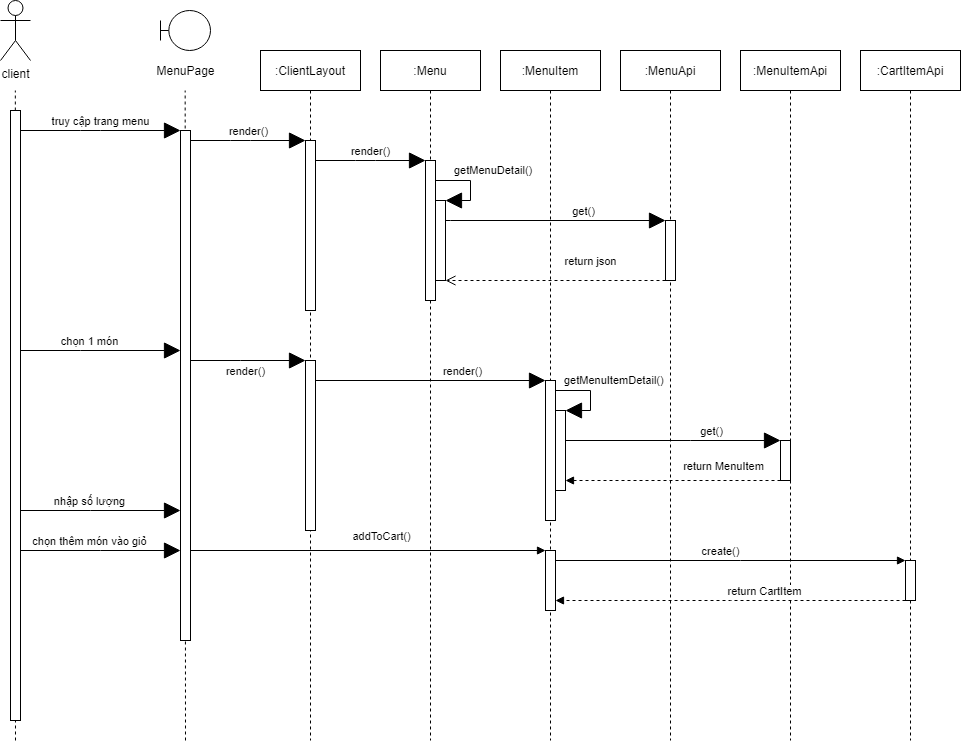

The diagram above was exported from draw.io. Its source (the exported page's mxGraphModel, read from the mxfile embedded in the PNG):
<mxGraphModel dx="3555" dy="4105" grid="1" gridSize="10" guides="1" tooltips="1" connect="1" arrows="1" fold="1" page="1" pageScale="1" pageWidth="850" pageHeight="1100" math="0" shadow="0">
  <root>
    <mxCell id="0" />
    <mxCell id="1" parent="0" />
    <mxCell id="2" value="client" style="shape=umlActor;html=1;verticalLabelPosition=bottom;verticalAlign=top;align=center;" vertex="1" parent="1">
      <mxGeometry x="1310" y="-695" width="30" height="60" as="geometry" />
    </mxCell>
    <mxCell id="3" value="" style="endArrow=none;dashed=1;html=1;startSize=11;endSize=14;" edge="1" parent="1">
      <mxGeometry width="50" height="50" relative="1" as="geometry">
        <mxPoint x="1325" y="45" as="sourcePoint" />
        <mxPoint x="1324.83" y="-605" as="targetPoint" />
      </mxGeometry>
    </mxCell>
    <mxCell id="4" style="edgeStyle=none;rounded=0;orthogonalLoop=1;jettySize=auto;html=1;endArrow=block;endFill=1;startSize=11;endSize=14;" edge="1" source="6" target="15" parent="1">
      <mxGeometry relative="1" as="geometry">
        <Array as="points">
          <mxPoint x="1390" y="-345" />
        </Array>
      </mxGeometry>
    </mxCell>
    <mxCell id="5" value="chọn 1 món" style="edgeLabel;html=1;align=center;verticalAlign=middle;resizable=0;points=[];" vertex="1" connectable="0" parent="4">
      <mxGeometry x="-0.047" y="-1" relative="1" as="geometry">
        <mxPoint x="-7" y="-11" as="offset" />
      </mxGeometry>
    </mxCell>
    <mxCell id="6" value="" style="html=1;points=[];perimeter=orthogonalPerimeter;" vertex="1" parent="1">
      <mxGeometry x="1320" y="-585" width="10" height="610" as="geometry" />
    </mxCell>
    <mxCell id="7" value="" style="group" vertex="1" connectable="0" parent="1">
      <mxGeometry x="1460" y="-685" width="70" height="70" as="geometry" />
    </mxCell>
    <mxCell id="8" value="" style="shape=umlBoundary;whiteSpace=wrap;html=1;" vertex="1" parent="7">
      <mxGeometry x="10" width="50" height="40" as="geometry" />
    </mxCell>
    <mxCell id="9" value="MenuPage" style="text;html=1;align=center;verticalAlign=middle;resizable=0;points=[];autosize=1;strokeColor=none;fillColor=none;" vertex="1" parent="7">
      <mxGeometry y="50" width="70" height="20" as="geometry" />
    </mxCell>
    <mxCell id="10" value="" style="endArrow=none;dashed=1;html=1;startSize=11;endSize=14;" edge="1" parent="1">
      <mxGeometry width="50" height="50" relative="1" as="geometry">
        <mxPoint x="1495" y="45" as="sourcePoint" />
        <mxPoint x="1494.6599999999999" y="-605" as="targetPoint" />
      </mxGeometry>
    </mxCell>
    <mxCell id="11" style="rounded=0;orthogonalLoop=1;jettySize=auto;html=1;endArrow=block;endFill=1;startSize=11;endSize=14;" edge="1" source="15" target="19" parent="1">
      <mxGeometry relative="1" as="geometry">
        <Array as="points">
          <mxPoint x="1550" y="-335" />
        </Array>
      </mxGeometry>
    </mxCell>
    <mxCell id="12" value="render()" style="edgeLabel;html=1;align=center;verticalAlign=middle;resizable=0;points=[];" vertex="1" connectable="0" parent="11">
      <mxGeometry x="-0.2667" y="-2" relative="1" as="geometry">
        <mxPoint x="11" y="8" as="offset" />
      </mxGeometry>
    </mxCell>
    <mxCell id="13" style="edgeStyle=none;rounded=0;orthogonalLoop=1;jettySize=auto;html=1;endArrow=block;endFill=1;" edge="1" source="15" target="35" parent="1">
      <mxGeometry relative="1" as="geometry" />
    </mxCell>
    <mxCell id="14" value="addToCart()" style="edgeLabel;html=1;align=center;verticalAlign=middle;resizable=0;points=[];" vertex="1" connectable="0" parent="13">
      <mxGeometry x="0.1437" relative="1" as="geometry">
        <mxPoint x="-13" y="-15" as="offset" />
      </mxGeometry>
    </mxCell>
    <mxCell id="15" value="" style="html=1;points=[];perimeter=orthogonalPerimeter;" vertex="1" parent="1">
      <mxGeometry x="1490" y="-565" width="10" height="510" as="geometry" />
    </mxCell>
    <mxCell id="16" value="truy cập trang menu" style="html=1;verticalAlign=bottom;endArrow=block;startSize=11;endSize=14;" edge="1" source="6" target="15" parent="1">
      <mxGeometry width="80" relative="1" as="geometry">
        <mxPoint x="1460" y="-555" as="sourcePoint" />
        <mxPoint x="1540" y="-555" as="targetPoint" />
        <Array as="points">
          <mxPoint x="1400" y="-565" />
        </Array>
      </mxGeometry>
    </mxCell>
    <mxCell id="17" value=":ClientLayout" style="shape=umlLifeline;perimeter=lifelinePerimeter;whiteSpace=wrap;html=1;container=1;collapsible=0;recursiveResize=0;outlineConnect=0;" vertex="1" parent="1">
      <mxGeometry x="1570" y="-645" width="100" height="690" as="geometry" />
    </mxCell>
    <mxCell id="18" value="" style="html=1;points=[];perimeter=orthogonalPerimeter;" vertex="1" parent="17">
      <mxGeometry x="45" y="90" width="10" height="170" as="geometry" />
    </mxCell>
    <mxCell id="19" value="" style="html=1;points=[];perimeter=orthogonalPerimeter;" vertex="1" parent="17">
      <mxGeometry x="45" y="310" width="10" height="170" as="geometry" />
    </mxCell>
    <mxCell id="20" value="render()" style="html=1;verticalAlign=bottom;endArrow=block;startSize=11;endSize=14;" edge="1" source="15" target="18" parent="1">
      <mxGeometry width="80" relative="1" as="geometry">
        <mxPoint x="1510" y="-515" as="sourcePoint" />
        <mxPoint x="1670" y="-515" as="targetPoint" />
        <Array as="points">
          <mxPoint x="1550" y="-555" />
        </Array>
      </mxGeometry>
    </mxCell>
    <mxCell id="21" value=":Menu" style="shape=umlLifeline;perimeter=lifelinePerimeter;whiteSpace=wrap;html=1;container=1;collapsible=0;recursiveResize=0;outlineConnect=0;" vertex="1" parent="1">
      <mxGeometry x="1690" y="-645" width="100" height="690" as="geometry" />
    </mxCell>
    <mxCell id="22" value="" style="html=1;points=[];perimeter=orthogonalPerimeter;" vertex="1" parent="21">
      <mxGeometry x="45" y="110" width="10" height="140" as="geometry" />
    </mxCell>
    <mxCell id="23" value="" style="html=1;points=[];perimeter=orthogonalPerimeter;" vertex="1" parent="21">
      <mxGeometry x="55" y="150" width="10" height="80" as="geometry" />
    </mxCell>
    <mxCell id="24" value="getMenuDetail()" style="edgeStyle=orthogonalEdgeStyle;html=1;align=left;spacingLeft=2;endArrow=block;rounded=0;entryX=1;entryY=0;startSize=11;endSize=14;" edge="1" parent="21" source="22" target="23">
      <mxGeometry x="-0.6253" y="10" relative="1" as="geometry">
        <mxPoint x="60" y="185" as="sourcePoint" />
        <Array as="points">
          <mxPoint x="90" y="130" />
          <mxPoint x="90" y="150" />
        </Array>
        <mxPoint as="offset" />
      </mxGeometry>
    </mxCell>
    <mxCell id="25" value="render()" style="html=1;verticalAlign=bottom;endArrow=block;startSize=11;endSize=14;" edge="1" source="18" target="22" parent="1">
      <mxGeometry width="80" relative="1" as="geometry">
        <mxPoint x="1625" y="-535" as="sourcePoint" />
        <mxPoint x="1740" y="-535" as="targetPoint" />
        <Array as="points">
          <mxPoint x="1675" y="-535" />
        </Array>
      </mxGeometry>
    </mxCell>
    <mxCell id="26" value=":MenuApi" style="shape=umlLifeline;perimeter=lifelinePerimeter;whiteSpace=wrap;html=1;container=1;collapsible=0;recursiveResize=0;outlineConnect=0;" vertex="1" parent="1">
      <mxGeometry x="1930" y="-645" width="100" height="690" as="geometry" />
    </mxCell>
    <mxCell id="27" value="" style="html=1;points=[];perimeter=orthogonalPerimeter;" vertex="1" parent="26">
      <mxGeometry x="45" y="170" width="10" height="60" as="geometry" />
    </mxCell>
    <mxCell id="28" style="edgeStyle=none;rounded=0;orthogonalLoop=1;jettySize=auto;html=1;endArrow=block;endFill=1;startSize=11;endSize=14;" edge="1" source="23" target="27" parent="1">
      <mxGeometry relative="1" as="geometry">
        <Array as="points">
          <mxPoint x="1760" y="-475" />
        </Array>
      </mxGeometry>
    </mxCell>
    <mxCell id="29" value="get()" style="edgeLabel;html=1;align=center;verticalAlign=middle;resizable=0;points=[];" vertex="1" connectable="0" parent="28">
      <mxGeometry x="-0.0762" y="-3" relative="1" as="geometry">
        <mxPoint x="34" y="-13" as="offset" />
      </mxGeometry>
    </mxCell>
    <mxCell id="30" value="return json" style="html=1;verticalAlign=bottom;endArrow=open;dashed=1;endSize=8;" edge="1" source="27" target="23" parent="1">
      <mxGeometry x="-0.3182" y="-10" relative="1" as="geometry">
        <mxPoint x="1750" y="-435" as="sourcePoint" />
        <mxPoint x="1750" y="-425" as="targetPoint" />
        <Array as="points">
          <mxPoint x="1800" y="-415" />
        </Array>
        <mxPoint as="offset" />
      </mxGeometry>
    </mxCell>
    <mxCell id="31" value=":MenuItem" style="shape=umlLifeline;perimeter=lifelinePerimeter;whiteSpace=wrap;html=1;container=1;collapsible=0;recursiveResize=0;outlineConnect=0;" vertex="1" parent="1">
      <mxGeometry x="1810" y="-645" width="100" height="690" as="geometry" />
    </mxCell>
    <mxCell id="32" value="" style="html=1;points=[];perimeter=orthogonalPerimeter;" vertex="1" parent="31">
      <mxGeometry x="45" y="330" width="10" height="140" as="geometry" />
    </mxCell>
    <mxCell id="33" value="" style="html=1;points=[];perimeter=orthogonalPerimeter;" vertex="1" parent="31">
      <mxGeometry x="55" y="360" width="10" height="80" as="geometry" />
    </mxCell>
    <mxCell id="34" value="getMenuItemDetail()" style="edgeStyle=orthogonalEdgeStyle;html=1;align=left;spacingLeft=2;endArrow=block;rounded=0;entryX=1;entryY=0;startSize=11;endSize=14;" edge="1" parent="31" source="32" target="33">
      <mxGeometry x="-0.8751" y="10" relative="1" as="geometry">
        <mxPoint x="60" y="385" as="sourcePoint" />
        <Array as="points">
          <mxPoint x="90" y="340" />
          <mxPoint x="90" y="360" />
        </Array>
        <mxPoint as="offset" />
      </mxGeometry>
    </mxCell>
    <mxCell id="35" value="" style="html=1;points=[];perimeter=orthogonalPerimeter;" vertex="1" parent="31">
      <mxGeometry x="45" y="500" width="10" height="60" as="geometry" />
    </mxCell>
    <mxCell id="36" value=":MenuItemApi" style="shape=umlLifeline;perimeter=lifelinePerimeter;whiteSpace=wrap;html=1;container=1;collapsible=0;recursiveResize=0;outlineConnect=0;" vertex="1" parent="1">
      <mxGeometry x="2050" y="-645" width="100" height="690" as="geometry" />
    </mxCell>
    <mxCell id="37" value="" style="html=1;points=[];perimeter=orthogonalPerimeter;" vertex="1" parent="36">
      <mxGeometry x="40" y="390" width="10" height="40" as="geometry" />
    </mxCell>
    <mxCell id="38" style="edgeStyle=none;rounded=0;orthogonalLoop=1;jettySize=auto;html=1;endArrow=block;endFill=1;startSize=11;endSize=14;" edge="1" source="19" target="32" parent="1">
      <mxGeometry relative="1" as="geometry">
        <Array as="points">
          <mxPoint x="1740" y="-315" />
        </Array>
      </mxGeometry>
    </mxCell>
    <mxCell id="39" value="render()" style="edgeLabel;html=1;align=center;verticalAlign=middle;resizable=0;points=[];" vertex="1" connectable="0" parent="38">
      <mxGeometry x="0.2323" y="1" relative="1" as="geometry">
        <mxPoint x="3" y="-9" as="offset" />
      </mxGeometry>
    </mxCell>
    <mxCell id="40" style="edgeStyle=none;rounded=0;orthogonalLoop=1;jettySize=auto;html=1;endArrow=block;endFill=1;startSize=11;endSize=14;" edge="1" source="33" target="37" parent="1">
      <mxGeometry relative="1" as="geometry">
        <Array as="points">
          <mxPoint x="2000" y="-255" />
        </Array>
      </mxGeometry>
    </mxCell>
    <mxCell id="41" value="get()" style="edgeLabel;html=1;align=center;verticalAlign=middle;resizable=0;points=[];" vertex="1" connectable="0" parent="40">
      <mxGeometry x="0.3741" y="2" relative="1" as="geometry">
        <mxPoint x="-3" y="-8" as="offset" />
      </mxGeometry>
    </mxCell>
    <mxCell id="42" style="rounded=0;orthogonalLoop=1;jettySize=auto;html=1;endArrow=block;endFill=1;dashed=1;" edge="1" source="37" target="33" parent="1">
      <mxGeometry relative="1" as="geometry">
        <Array as="points">
          <mxPoint x="2020" y="-215" />
        </Array>
      </mxGeometry>
    </mxCell>
    <mxCell id="43" value="return MenuItem" style="edgeLabel;html=1;align=center;verticalAlign=middle;resizable=0;points=[];" vertex="1" connectable="0" parent="42">
      <mxGeometry x="-0.1296" y="-2" relative="1" as="geometry">
        <mxPoint x="34" y="-13" as="offset" />
      </mxGeometry>
    </mxCell>
    <mxCell id="44" style="rounded=0;orthogonalLoop=1;jettySize=auto;html=1;endArrow=block;endFill=1;startSize=11;endSize=14;" edge="1" source="6" target="15" parent="1">
      <mxGeometry relative="1" as="geometry">
        <mxPoint x="1340" y="-335" as="sourcePoint" />
        <mxPoint x="1500" y="-335" as="targetPoint" />
        <Array as="points">
          <mxPoint x="1400" y="-185" />
        </Array>
      </mxGeometry>
    </mxCell>
    <mxCell id="45" value="nhập số lượng" style="edgeLabel;html=1;align=center;verticalAlign=middle;resizable=0;points=[];" vertex="1" connectable="0" parent="44">
      <mxGeometry x="-0.047" y="-1" relative="1" as="geometry">
        <mxPoint x="-7" y="-11" as="offset" />
      </mxGeometry>
    </mxCell>
    <mxCell id="46" style="rounded=0;orthogonalLoop=1;jettySize=auto;html=1;endArrow=block;endFill=1;startSize=11;endSize=14;" edge="1" source="6" target="15" parent="1">
      <mxGeometry relative="1" as="geometry">
        <mxPoint x="1340" y="-175" as="sourcePoint" />
        <mxPoint x="1500" y="-175" as="targetPoint" />
        <Array as="points">
          <mxPoint x="1410" y="-145" />
        </Array>
      </mxGeometry>
    </mxCell>
    <mxCell id="47" value="chọn thêm món vào giỏ" style="edgeLabel;html=1;align=center;verticalAlign=middle;resizable=0;points=[];" vertex="1" connectable="0" parent="46">
      <mxGeometry x="-0.047" y="-1" relative="1" as="geometry">
        <mxPoint x="-7" y="-11" as="offset" />
      </mxGeometry>
    </mxCell>
    <mxCell id="48" value=":CartItemApi" style="shape=umlLifeline;perimeter=lifelinePerimeter;whiteSpace=wrap;html=1;container=1;collapsible=0;recursiveResize=0;outlineConnect=0;" vertex="1" parent="1">
      <mxGeometry x="2170" y="-645" width="100" height="690" as="geometry" />
    </mxCell>
    <mxCell id="49" value="" style="html=1;points=[];perimeter=orthogonalPerimeter;" vertex="1" parent="48">
      <mxGeometry x="45" y="510" width="10" height="40" as="geometry" />
    </mxCell>
    <mxCell id="50" style="edgeStyle=none;rounded=0;orthogonalLoop=1;jettySize=auto;html=1;endArrow=block;endFill=1;" edge="1" source="35" target="49" parent="1">
      <mxGeometry relative="1" as="geometry">
        <Array as="points">
          <mxPoint x="2050" y="-135" />
        </Array>
      </mxGeometry>
    </mxCell>
    <mxCell id="51" value="create()" style="edgeLabel;html=1;align=center;verticalAlign=middle;resizable=0;points=[];" vertex="1" connectable="0" parent="50">
      <mxGeometry x="-0.055" relative="1" as="geometry">
        <mxPoint x="-1" y="-10" as="offset" />
      </mxGeometry>
    </mxCell>
    <mxCell id="52" style="edgeStyle=none;rounded=0;orthogonalLoop=1;jettySize=auto;html=1;endArrow=block;endFill=1;dashed=1;" edge="1" source="49" target="35" parent="1">
      <mxGeometry relative="1" as="geometry">
        <Array as="points">
          <mxPoint x="2040" y="-95" />
        </Array>
      </mxGeometry>
    </mxCell>
    <mxCell id="53" value="return CartItem" style="edgeLabel;html=1;align=center;verticalAlign=middle;resizable=0;points=[];" vertex="1" connectable="0" parent="52">
      <mxGeometry x="-0.1663" relative="1" as="geometry">
        <mxPoint x="3" y="-10" as="offset" />
      </mxGeometry>
    </mxCell>
  </root>
</mxGraphModel>